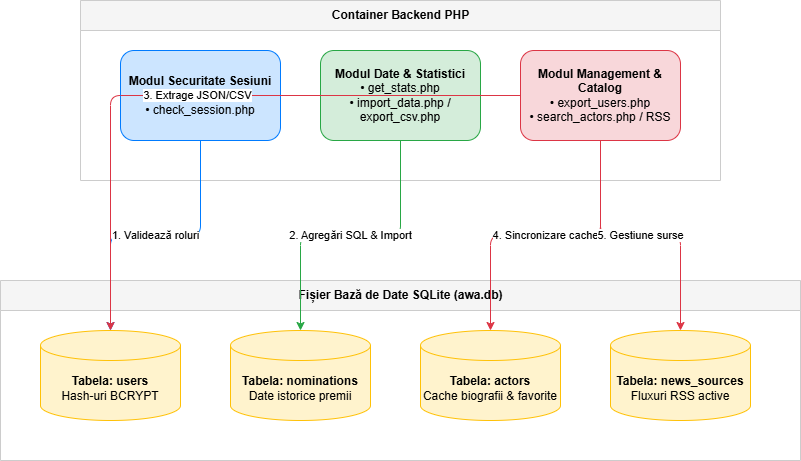

The diagram above was exported from draw.io. Its source (the exported page's mxGraphModel, read from the mxfile embedded in the PNG):
<mxGraphModel dx="1030" dy="527" grid="1" gridSize="10" guides="1" tooltips="1" connect="1" arrows="1" fold="1" page="1" pageScale="1" pageWidth="1169" pageHeight="827" math="0" shadow="0" adaptiveColors="auto">
  <root>
    <mxCell id="0" />
    <mxCell id="1" parent="0" />
    <mxCell id="c_backend" parent="1" style="swimlane;startSize=30;fillColor=#f5f5f5;strokeColor=#cccccc;html=1;fontStyle=1;" value="Container Backend PHP" vertex="1">
      <mxGeometry height="180" width="640" x="100" y="40" as="geometry" />
    </mxCell>
    <mxCell id="m_auth" parent="c_backend" style="rounded=1;whiteSpace=wrap;html=1;fillColor=#cce5ff;strokeColor=#007bff;fontColor=#000000;" value="&lt;b&gt;Modul Securitate Sesiuni&lt;/b&gt;&lt;br/&gt;• login.php&lt;br/&gt;• check_session.php" vertex="1">
      <mxGeometry height="90" width="160" x="40" y="50" as="geometry" />
    </mxCell>
    <mxCell id="m_stats" parent="c_backend" style="rounded=1;whiteSpace=wrap;html=1;fillColor=#d4edda;strokeColor=#28a745;fontColor=#000000;" value="&lt;b&gt;Modul Date &amp;amp; Statistici&lt;/b&gt;&lt;br/&gt;• get_stats.php&lt;br/&gt;• import_data.php / export_csv.php" vertex="1">
      <mxGeometry height="90" width="160" x="240" y="50" as="geometry" />
    </mxCell>
    <mxCell id="m_admin" parent="c_backend" style="rounded=1;whiteSpace=wrap;html=1;fillColor=#f8d7da;strokeColor=#dc3545;fontColor=#000000;" value="&lt;b&gt;Modul Management &amp;amp; Catalog&lt;/b&gt;&lt;br/&gt;• export_users.php&lt;br/&gt;• search_actors.php / RSS" vertex="1">
      <mxGeometry height="90" width="160" x="440" y="50" as="geometry" />
    </mxCell>
    <mxCell id="c_database" parent="1" style="swimlane;startSize=30;fillColor=#f5f5f5;strokeColor=#cccccc;html=1;fontStyle=1;" value="Fișier Bază de Date SQLite (awa.db)" vertex="1">
      <mxGeometry height="180" width="800" x="20" y="320" as="geometry" />
    </mxCell>
    <mxCell id="t_users" parent="c_database" style="shape=cylinder3;whiteSpace=wrap;html=1;fillColor=#fff3cd;strokeColor=#ffc107;fontColor=#000000;boundedLbl=1;" value="&lt;b&gt;Tabela: users&lt;/b&gt;&lt;br/&gt;Hash-uri BCRYPT" vertex="1">
      <mxGeometry height="90" width="140" x="40" y="50" as="geometry" />
    </mxCell>
    <mxCell id="t_nom" parent="c_database" style="shape=cylinder3;whiteSpace=wrap;html=1;fillColor=#fff3cd;strokeColor=#ffc107;fontColor=#000000;boundedLbl=1;" value="&lt;b&gt;Tabela: nominations&lt;/b&gt;&lt;br/&gt;Date istorice premii" vertex="1">
      <mxGeometry height="90" width="140" x="230" y="50" as="geometry" />
    </mxCell>
    <mxCell id="t_act" parent="c_database" style="shape=cylinder3;whiteSpace=wrap;html=1;fillColor=#fff3cd;strokeColor=#ffc107;fontColor=#000000;boundedLbl=1;" value="&lt;b&gt;Tabela: actors&lt;/b&gt;&lt;br/&gt;Cache biografii &amp;amp; favorite" vertex="1">
      <mxGeometry height="90" width="140" x="420" y="50" as="geometry" />
    </mxCell>
    <mxCell id="t_src" parent="c_database" style="shape=cylinder3;whiteSpace=wrap;html=1;fillColor=#fff3cd;strokeColor=#ffc107;fontColor=#000000;boundedLbl=1;" value="&lt;b&gt;Tabela: news_sources&lt;/b&gt;&lt;br/&gt;Fluxuri RSS active" vertex="1">
      <mxGeometry height="90" width="140" x="610" y="50" as="geometry" />
    </mxCell>
    <mxCell id="e1" edge="1" parent="1" source="m_auth" style="edgeStyle=orthogonalEdgeStyle;rounded=1;html=1;strokeColor=#007bff;fontColor=#000000;labelBackgroundColor=#ffffff;" target="t_users" value="1. Validează roluri">
      <mxGeometry relative="1" as="geometry" />
    </mxCell>
    <mxCell id="e2" edge="1" parent="1" source="m_stats" style="edgeStyle=orthogonalEdgeStyle;rounded=1;html=1;strokeColor=#28a745;fontColor=#000000;labelBackgroundColor=#ffffff;" target="t_nom" value="2. Agregări SQL &amp;amp; Import">
      <mxGeometry relative="1" as="geometry" />
    </mxCell>
    <mxCell id="e3" edge="1" parent="1" source="m_admin" style="edgeStyle=orthogonalEdgeStyle;rounded=1;html=1;strokeColor=#dc3545;fontColor=#000000;labelBackgroundColor=#ffffff;" target="t_users" value="3. Extrage JSON/CSV">
      <mxGeometry relative="1" as="geometry" />
    </mxCell>
    <mxCell id="e4" edge="1" parent="1" source="m_admin" style="edgeStyle=orthogonalEdgeStyle;rounded=1;html=1;strokeColor=#dc3545;fontColor=#000000;labelBackgroundColor=#ffffff;" target="t_act" value="4. Sincronizare cache">
      <mxGeometry relative="1" as="geometry" />
    </mxCell>
    <mxCell id="e5" edge="1" parent="1" source="m_admin" style="edgeStyle=orthogonalEdgeStyle;rounded=1;html=1;strokeColor=#dc3545;fontColor=#000000;labelBackgroundColor=#ffffff;" target="t_src" value="5. Gestiune surse">
      <mxGeometry relative="1" as="geometry" />
    </mxCell>
  </root>
</mxGraphModel>